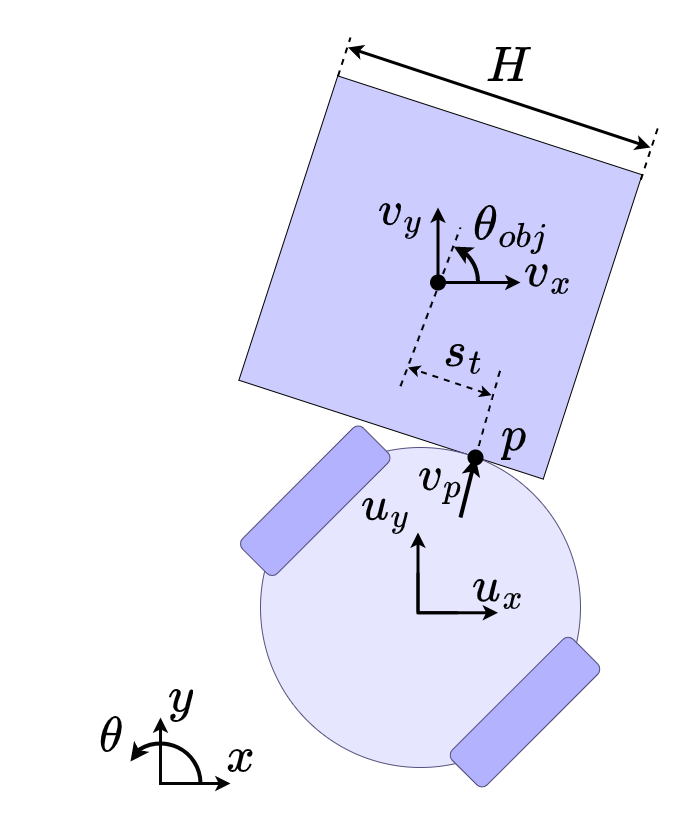

The diagram above was exported from draw.io. Its source (the exported page's mxGraphModel, read from the mxfile embedded in the PNG):
<mxGraphModel dx="584" dy="3070" grid="1" gridSize="10" guides="1" tooltips="1" connect="1" arrows="1" fold="1" page="1" pageScale="1" pageWidth="850" pageHeight="1100" math="1" shadow="0">
  <root>
    <mxCell id="0" />
    <mxCell id="1" parent="0" />
    <mxCell id="hrABszBo0jrGVWQD8-0m-37" value="" style="whiteSpace=wrap;html=1;aspect=fixed;rotation=-72;fillColor=#ccccff;strokeWidth=1;strokeColor=#000000;" parent="1" vertex="1">
      <mxGeometry x="1280" y="-1010" width="320" height="320" as="geometry" />
    </mxCell>
    <mxCell id="hrABszBo0jrGVWQD8-0m-1" value="" style="ellipse;whiteSpace=wrap;html=1;aspect=fixed;fillColor=#e6e6ff;strokeWidth=1;strokeColor=#56517e;" parent="1" vertex="1">
      <mxGeometry x="1260" y="-680" width="320" height="320" as="geometry" />
    </mxCell>
    <mxCell id="hrABszBo0jrGVWQD8-0m-4" value="" style="rounded=1;whiteSpace=wrap;html=1;rotation=-45;fillColor=#b2b2ff;strokeColor=#56517e;" parent="1" vertex="1">
      <mxGeometry x="1229.27" y="-651.34" width="170.91" height="49.27" as="geometry" />
    </mxCell>
    <mxCell id="hrABszBo0jrGVWQD8-0m-24" value="" style="rounded=1;whiteSpace=wrap;html=1;rotation=-45;fillColor=#b2b2ff;strokeColor=#56517e;gradientColor=none;" parent="1" vertex="1">
      <mxGeometry x="1439.09" y="-440" width="170.91" height="49.27" as="geometry" />
    </mxCell>
    <mxCell id="hrABszBo0jrGVWQD8-0m-27" value="&lt;font color=&quot;#000000&quot; style=&quot;font-size: 42px;&quot;&gt;$$y$$&lt;/font&gt;" style="text;html=1;align=center;verticalAlign=middle;resizable=0;points=[];autosize=1;strokeColor=none;fillColor=none;strokeWidth=0;" parent="1" vertex="1">
      <mxGeometry x="1110" y="-460" width="140" height="60" as="geometry" />
    </mxCell>
    <mxCell id="hrABszBo0jrGVWQD8-0m-28" value="&lt;font color=&quot;#000000&quot; style=&quot;font-size: 42px;&quot;&gt;$$x$$&lt;/font&gt;" style="text;html=1;align=center;verticalAlign=middle;resizable=0;points=[];autosize=1;strokeColor=none;fillColor=none;strokeWidth=2;" parent="1" vertex="1">
      <mxGeometry x="1170" y="-400" width="140" height="60" as="geometry" />
    </mxCell>
    <mxCell id="hrABszBo0jrGVWQD8-0m-56" value="" style="endArrow=classic;html=1;rounded=0;strokeWidth=3;" parent="1" source="hrABszBo0jrGVWQD8-0m-1" target="hrABszBo0jrGVWQD8-0m-39" edge="1">
      <mxGeometry width="50" height="50" relative="1" as="geometry">
        <mxPoint x="1410" y="-611.3399999999999" as="sourcePoint" />
        <mxPoint x="1450" y="-651.34" as="targetPoint" />
      </mxGeometry>
    </mxCell>
    <mxCell id="hrABszBo0jrGVWQD8-0m-39" value="" style="shape=waypoint;sketch=0;fillStyle=solid;size=6;pointerEvents=1;points=[];fillColor=#000000;resizable=0;rotatable=0;perimeter=centerPerimeter;snapToPoint=1;strokeWidth=6;gradientColor=#000000;fontColor=#B266FF;strokeColor=#000000;" parent="1" vertex="1">
      <mxGeometry x="1455" y="-690" width="40" height="40" as="geometry" />
    </mxCell>
    <mxCell id="hrABszBo0jrGVWQD8-0m-73" value="" style="endArrow=classic;startArrow=classic;html=1;rounded=0;strokeWidth=2;dashed=1;exitX=0.019;exitY=0.346;exitDx=0;exitDy=0;exitPerimeter=0;strokeColor=#000000;" parent="1" edge="1">
      <mxGeometry width="50" height="50" relative="1" as="geometry">
        <mxPoint x="1491.045" y="-732.3199999999999" as="sourcePoint" />
        <mxPoint x="1407.5" y="-760" as="targetPoint" />
      </mxGeometry>
    </mxCell>
    <mxCell id="QnXjAyvzlyRLi67oqnA_-1" value="" style="endArrow=none;html=1;rounded=0;strokeWidth=2;startArrow=none;dashed=1;strokeColor=#050505;" parent="1" source="hrABszBo0jrGVWQD8-0m-39" edge="1">
      <mxGeometry width="50" height="50" relative="1" as="geometry">
        <mxPoint x="1475" y="-680" as="sourcePoint" />
        <mxPoint x="1500" y="-758.66" as="targetPoint" />
      </mxGeometry>
    </mxCell>
    <mxCell id="qTZm3ofMGW7hFbFY6AbN-1" value="" style="endArrow=none;html=1;rounded=0;strokeWidth=2;startArrow=none;dashed=1;strokeColor=#000000;fillColor=#f8cecc;" parent="1" edge="1">
      <mxGeometry width="50" height="50" relative="1" as="geometry">
        <mxPoint x="1400" y="-741.3399999999999" as="sourcePoint" />
        <mxPoint x="1460" y="-900" as="targetPoint" />
      </mxGeometry>
    </mxCell>
    <mxCell id="SiOMHd2ToCL0BjgmfcrJ-6" value="" style="shape=waypoint;sketch=0;fillStyle=solid;size=6;pointerEvents=1;points=[];fillColor=#000000;resizable=0;rotatable=0;perimeter=centerPerimeter;snapToPoint=1;strokeWidth=6;gradientColor=#000000;fontColor=#B266FF;strokeColor=#000000;" parent="1" vertex="1">
      <mxGeometry x="1417.5" y="-865" width="40" height="40" as="geometry" />
    </mxCell>
    <mxCell id="SiOMHd2ToCL0BjgmfcrJ-7" value="" style="endArrow=classic;html=1;rounded=0;strokeWidth=4;strokeColor=#000000;" parent="1" target="hrABszBo0jrGVWQD8-0m-39" edge="1">
      <mxGeometry width="50" height="50" relative="1" as="geometry">
        <mxPoint x="1460" y="-610" as="sourcePoint" />
        <mxPoint x="1500" y="-580" as="targetPoint" />
      </mxGeometry>
    </mxCell>
    <mxCell id="SiOMHd2ToCL0BjgmfcrJ-12" value="" style="endArrow=classic;html=1;rounded=0;strokeWidth=3;strokeColor=#000000;" parent="1" edge="1">
      <mxGeometry width="50" height="50" relative="1" as="geometry">
        <mxPoint x="1417.5" y="-515" as="sourcePoint" />
        <mxPoint x="1417.5" y="-595" as="targetPoint" />
      </mxGeometry>
    </mxCell>
    <mxCell id="SiOMHd2ToCL0BjgmfcrJ-13" value="" style="endArrow=classic;html=1;rounded=0;strokeWidth=3;strokeColor=#000000;" parent="1" edge="1">
      <mxGeometry width="50" height="50" relative="1" as="geometry">
        <mxPoint x="1417.5" y="-514.7200000000003" as="sourcePoint" />
        <mxPoint x="1497.5" y="-514.7200000000003" as="targetPoint" />
      </mxGeometry>
    </mxCell>
    <mxCell id="SiOMHd2ToCL0BjgmfcrJ-14" value="" style="endArrow=none;html=1;rounded=0;strokeWidth=3;strokeColor=#000000;" parent="1" edge="1">
      <mxGeometry width="50" height="50" relative="1" as="geometry">
        <mxPoint x="1457.5" y="-514.7200000000003" as="sourcePoint" />
        <mxPoint x="1417.5" y="-554.7199999999998" as="targetPoint" />
        <Array as="points">
          <mxPoint x="1417.5" y="-514.72" />
        </Array>
      </mxGeometry>
    </mxCell>
    <mxCell id="SiOMHd2ToCL0BjgmfcrJ-15" value="&lt;font color=&quot;#000000&quot; style=&quot;font-size: 42px;&quot;&gt;$$u_y$$&lt;/font&gt;" style="text;html=1;align=center;verticalAlign=middle;resizable=0;points=[];autosize=1;strokeColor=none;fillColor=none;" parent="1" vertex="1">
      <mxGeometry x="1295" y="-650" width="180" height="60" as="geometry" />
    </mxCell>
    <mxCell id="SiOMHd2ToCL0BjgmfcrJ-16" value="&lt;font color=&quot;#000000&quot; style=&quot;font-size: 42px;&quot;&gt;$$u_x$$&lt;/font&gt;" style="text;html=1;align=center;verticalAlign=middle;resizable=0;points=[];autosize=1;strokeColor=none;fillColor=none;strokeWidth=0;" parent="1" vertex="1">
      <mxGeometry x="1407.5" y="-570" width="180" height="60" as="geometry" />
    </mxCell>
    <mxCell id="SiOMHd2ToCL0BjgmfcrJ-20" value="" style="endArrow=classic;html=1;rounded=0;strokeWidth=3;strokeColor=#000000;startArrow=classic;startFill=1;" parent="1" edge="1">
      <mxGeometry width="50" height="50" relative="1" as="geometry">
        <mxPoint x="1650" y="-980" as="sourcePoint" />
        <mxPoint x="1347.5" y="-1080" as="targetPoint" />
      </mxGeometry>
    </mxCell>
    <mxCell id="SiOMHd2ToCL0BjgmfcrJ-21" value="" style="endArrow=none;html=1;rounded=0;strokeWidth=2;startArrow=none;dashed=1;strokeColor=#000000;" parent="1" edge="1">
      <mxGeometry width="50" height="50" relative="1" as="geometry">
        <mxPoint x="1337.5" y="-1051.34" as="sourcePoint" />
        <mxPoint x="1350" y="-1090" as="targetPoint" />
      </mxGeometry>
    </mxCell>
    <mxCell id="SiOMHd2ToCL0BjgmfcrJ-23" value="" style="endArrow=none;html=1;rounded=0;strokeWidth=2;startArrow=none;dashed=1;strokeColor=#000000;exitX=0.984;exitY=1.001;exitDx=0;exitDy=0;exitPerimeter=0;" parent="1" edge="1" source="hrABszBo0jrGVWQD8-0m-37">
      <mxGeometry width="50" height="50" relative="1" as="geometry">
        <mxPoint x="1637.5" y="-951.3399999999999" as="sourcePoint" />
        <mxPoint x="1657.5" y="-1000" as="targetPoint" />
      </mxGeometry>
    </mxCell>
    <mxCell id="SiOMHd2ToCL0BjgmfcrJ-25" value="" style="endArrow=classic;html=1;rounded=0;strokeWidth=3;strokeColor=#000000;" parent="1" source="SiOMHd2ToCL0BjgmfcrJ-6" edge="1">
      <mxGeometry width="50" height="50" relative="1" as="geometry">
        <mxPoint x="1452.5" y="-855" as="sourcePoint" />
        <mxPoint x="1437.5" y="-920" as="targetPoint" />
      </mxGeometry>
    </mxCell>
    <mxCell id="SiOMHd2ToCL0BjgmfcrJ-26" value="" style="endArrow=classic;html=1;rounded=0;strokeWidth=3;strokeColor=#000000;" parent="1" source="SiOMHd2ToCL0BjgmfcrJ-6" edge="1">
      <mxGeometry width="50" height="50" relative="1" as="geometry">
        <mxPoint x="1440" y="-850" as="sourcePoint" />
        <mxPoint x="1520" y="-845" as="targetPoint" />
      </mxGeometry>
    </mxCell>
    <mxCell id="SiOMHd2ToCL0BjgmfcrJ-28" value="&lt;font color=&quot;#000000&quot; style=&quot;font-size: 42px;&quot;&gt;$$v_x$$&lt;/font&gt;" style="text;html=1;align=center;verticalAlign=middle;resizable=0;points=[];autosize=1;strokeColor=none;fillColor=none;strokeWidth=0;" parent="1" vertex="1">
      <mxGeometry x="1457.5" y="-885" width="180" height="60" as="geometry" />
    </mxCell>
    <mxCell id="SiOMHd2ToCL0BjgmfcrJ-31" value="" style="endArrow=classic;html=1;rounded=0;strokeWidth=3;strokeColor=#050505;" parent="1" edge="1">
      <mxGeometry width="50" height="50" relative="1" as="geometry">
        <mxPoint x="1160" y="-344" as="sourcePoint" />
        <mxPoint x="1160" y="-410" as="targetPoint" />
      </mxGeometry>
    </mxCell>
    <mxCell id="SiOMHd2ToCL0BjgmfcrJ-32" value="" style="endArrow=classic;html=1;rounded=0;strokeWidth=3;strokeColor=#050505;" parent="1" edge="1">
      <mxGeometry width="50" height="50" relative="1" as="geometry">
        <mxPoint x="1160" y="-344" as="sourcePoint" />
        <mxPoint x="1230" y="-344" as="targetPoint" />
      </mxGeometry>
    </mxCell>
    <mxCell id="SiOMHd2ToCL0BjgmfcrJ-33" value="" style="endArrow=none;html=1;rounded=0;strokeWidth=3;strokeColor=#050505;" parent="1" edge="1">
      <mxGeometry width="50" height="50" relative="1" as="geometry">
        <mxPoint x="1200" y="-344" as="sourcePoint" />
        <mxPoint x="1160" y="-384" as="targetPoint" />
        <Array as="points">
          <mxPoint x="1160" y="-344" />
        </Array>
      </mxGeometry>
    </mxCell>
    <mxCell id="SiOMHd2ToCL0BjgmfcrJ-35" value="" style="curved=1;endArrow=classic;html=1;rounded=0;strokeWidth=4;exitX=0.221;exitY=0.095;exitDx=0;exitDy=0;exitPerimeter=0;entryX=-0.003;entryY=0.503;entryDx=0;entryDy=0;entryPerimeter=0;strokeColor=#050505;" parent="1" source="SiOMHd2ToCL0BjgmfcrJ-36" edge="1">
      <mxGeometry width="50" height="50" relative="1" as="geometry">
        <mxPoint x="1132.88" y="-378.99999999999994" as="sourcePoint" />
        <mxPoint x="1130" y="-365.9600000000002" as="targetPoint" />
        <Array as="points" />
      </mxGeometry>
    </mxCell>
    <mxCell id="SiOMHd2ToCL0BjgmfcrJ-36" value="" style="verticalLabelPosition=bottom;verticalAlign=top;html=1;shape=mxgraph.basic.arc;strokeColor=#050505;strokeWidth=4;startAngle=0.8913260905740087;endAngle=0.2484085036175459;shadow=0;fillColor=#000000;" parent="1" vertex="1">
      <mxGeometry x="1120" y="-384" width="80" height="80" as="geometry" />
    </mxCell>
    <mxCell id="SiOMHd2ToCL0BjgmfcrJ-40" value="" style="curved=1;endArrow=classic;html=1;rounded=0;strokeWidth=4;exitX=0.837;exitY=0.129;exitDx=0;exitDy=0;exitPerimeter=0;strokeColor=#050505;entryX=0.697;entryY=0.051;entryDx=0;entryDy=0;entryPerimeter=0;" parent="1" source="SiOMHd2ToCL0BjgmfcrJ-41" edge="1" target="SiOMHd2ToCL0BjgmfcrJ-41">
      <mxGeometry width="50" height="50" relative="1" as="geometry">
        <mxPoint x="1410.38" y="-880" as="sourcePoint" />
        <mxPoint x="1450" y="-880" as="targetPoint" />
        <Array as="points" />
      </mxGeometry>
    </mxCell>
    <mxCell id="SiOMHd2ToCL0BjgmfcrJ-41" value="" style="verticalLabelPosition=bottom;verticalAlign=top;html=1;shape=mxgraph.basic.arc;strokeColor=#050505;strokeWidth=4;startAngle=0.1124311986865717;endAngle=0.2484085036175459;shadow=0;fillColor=#000000;" parent="1" vertex="1">
      <mxGeometry x="1397.5" y="-885" width="80" height="80" as="geometry" />
    </mxCell>
    <mxCell id="SiOMHd2ToCL0BjgmfcrJ-43" value="&lt;font color=&quot;#000000&quot; style=&quot;font-size: 42px;&quot;&gt;$$p$$&lt;/font&gt;" style="text;html=1;align=center;verticalAlign=middle;resizable=0;points=[];autosize=1;strokeColor=none;fillColor=none;strokeWidth=0;" parent="1" vertex="1">
      <mxGeometry x="1442.5" y="-721.34" width="140" height="60" as="geometry" />
    </mxCell>
    <mxCell id="fV-5LPIbTbmM_sCh2PWE-2" value="&lt;font color=&quot;#000000&quot; style=&quot;font-size: 42px;&quot;&gt;$$\theta_{obj}$$&lt;/font&gt;" style="text;html=1;align=center;verticalAlign=middle;resizable=0;points=[];autosize=1;strokeColor=none;fillColor=none;strokeWidth=0;" vertex="1" parent="1">
      <mxGeometry x="1345" y="-929.9999999999999" width="330" height="60" as="geometry" />
    </mxCell>
    <mxCell id="fV-5LPIbTbmM_sCh2PWE-3" value="&lt;font color=&quot;#000000&quot; style=&quot;font-size: 42px;&quot;&gt;$$v_p$$&lt;/font&gt;" style="text;html=1;align=center;verticalAlign=middle;resizable=0;points=[];autosize=1;strokeColor=none;fillColor=none;strokeWidth=0;" vertex="1" parent="1">
      <mxGeometry x="1350" y="-680" width="180" height="60" as="geometry" />
    </mxCell>
    <mxCell id="fV-5LPIbTbmM_sCh2PWE-4" value="&lt;font color=&quot;#000000&quot; style=&quot;font-size: 42px;&quot;&gt;$$v_y$$&lt;/font&gt;" style="text;html=1;align=center;verticalAlign=middle;resizable=0;points=[];autosize=1;strokeColor=none;fillColor=none;strokeWidth=0;" vertex="1" parent="1">
      <mxGeometry x="1310" y="-945" width="180" height="60" as="geometry" />
    </mxCell>
    <mxCell id="fV-5LPIbTbmM_sCh2PWE-5" value="&lt;font color=&quot;#000000&quot; style=&quot;font-size: 42px;&quot;&gt;$$s_t$$&lt;/font&gt;" style="text;html=1;align=center;verticalAlign=middle;resizable=0;points=[];autosize=1;strokeColor=none;fillColor=none;strokeWidth=0;" vertex="1" parent="1">
      <mxGeometry x="1377.5" y="-805" width="170" height="60" as="geometry" />
    </mxCell>
    <mxCell id="fV-5LPIbTbmM_sCh2PWE-7" value="&lt;font color=&quot;#000000&quot; style=&quot;font-size: 42px;&quot;&gt;$$H$$&lt;/font&gt;" style="text;html=1;align=center;verticalAlign=middle;resizable=0;points=[];autosize=1;strokeColor=none;fillColor=none;strokeWidth=0;" vertex="1" parent="1">
      <mxGeometry x="1432.5" y="-1090" width="150" height="60" as="geometry" />
    </mxCell>
    <mxCell id="fV-5LPIbTbmM_sCh2PWE-9" value="&lt;font color=&quot;#000000&quot; style=&quot;font-size: 42px;&quot;&gt;$$\theta$$&lt;/font&gt;" style="text;html=1;align=center;verticalAlign=middle;resizable=0;points=[];autosize=1;strokeColor=none;fillColor=none;strokeWidth=0;" vertex="1" parent="1">
      <mxGeometry x="1000" y="-420" width="220" height="60" as="geometry" />
    </mxCell>
  </root>
</mxGraphModel>